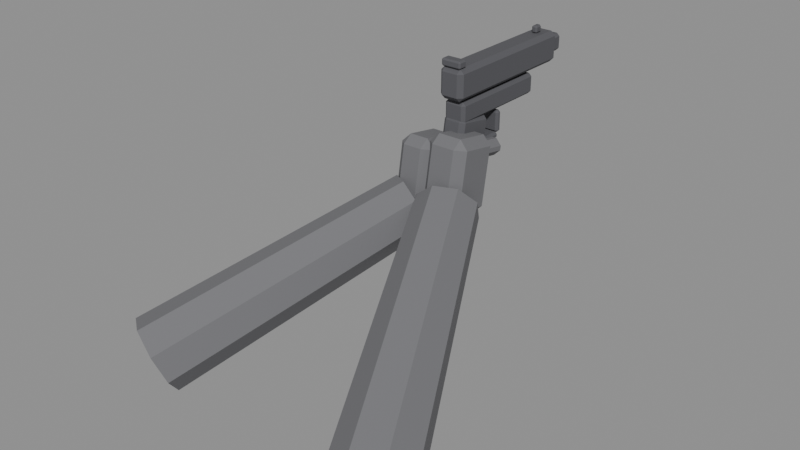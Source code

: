 # Source: WPN_P9.blend  (saved by Blender 5.3.31; exported with 4.5.12 LTS)
import bpy
from mathutils import Matrix  # noqa: F401  (used for matrix-valued properties, if any)

bpy.ops.wm.read_factory_settings(use_empty=True)
scene = bpy.context.scene
scene.name = 'Scene'

# ---- materials (node trees are filled in below, after node groups)
mat_mat_weapon = bpy.data.materials.new('MAT_Weapon')
mat_mat_glove = bpy.data.materials.new('MAT_Glove')

# ---- material node trees
mat_mat_weapon.use_nodes = True; mat_mat_weapon.node_tree.nodes.clear()
_N = mat_mat_weapon.node_tree.nodes; _L = mat_mat_weapon.node_tree.links
n0 = _N.new('ShaderNodeBsdfPrincipled'); n0.name = 'Principled BSDF'; n0.location = (-200, 100)
n0.inputs[0].default_value = (0.09, 0.09, 0.1, 1.0)
n0.inputs[2].default_value = 0.85
n0.inputs[10].default_value = 0.005
n1 = _N.new('ShaderNodeOutputMaterial'); n1.name = 'Material Output'; n1.location = (200, 100)
_L.new(n0.outputs[0], n1.inputs[0])
n1.is_active_output = True
mat_mat_glove.use_nodes = True; mat_mat_glove.node_tree.nodes.clear()
_N = mat_mat_glove.node_tree.nodes; _L = mat_mat_glove.node_tree.links
n0 = _N.new('ShaderNodeBsdfPrincipled'); n0.name = 'Principled BSDF'; n0.location = (-200, 100)
n0.inputs[0].default_value = (0.16, 0.16, 0.17, 1.0)
n0.inputs[2].default_value = 0.85
n0.inputs[10].default_value = 0.005
n1 = _N.new('ShaderNodeOutputMaterial'); n1.name = 'Material Output'; n1.location = (200, 100)
_L.new(n0.outputs[0], n1.inputs[0])
n1.is_active_output = True

# ---- meshes
me_cube = bpy.data.meshes.new('Cube')
me_cube.from_pydata([(-0.011, -0.099, -0.021), (-0.011, -0.105, -0.015), (-0.017, -0.099, -0.015), (-0.011, -0.105, 0.015), (-0.011, -0.099, 0.021), (-0.017, -0.099, 0.015), (-0.011, 0.099, -0.021), (-0.017, 0.099, -0.015), (-0.011, 0.105, -0.015), (-0.011, 0.099, 0.021), (-0.011, 0.105, 0.015), (-0.017, 0.099, 0.015), (0.011, -0.099, -0.021), (0.017, -0.099, -0.015), (0.011, -0.105, -0.015), (0.011, -0.099, 0.021), (0.011, -0.105, 0.015), (0.017, -0.099, 0.015), (0.011, 0.099, -0.021), (0.011, 0.105, -0.015), (0.017, 0.099, -0.015), (0.011, 0.099, 0.021), (0.017, 0.099, 0.015), (0.011, 0.105, 0.015), (-0.011, -0.091, -0.052), (-0.011, -0.095, -0.048), (-0.015, -0.091, -0.048), (-0.011, -0.095, -0.028), (-0.011, -0.091, -0.024), (-0.015, -0.091, -0.028), (-0.011, 0.051, -0.052), (-0.015, 0.051, -0.048), (-0.011, 0.055, -0.048), (-0.011, 0.051, -0.024), (-0.011, 0.055, -0.028), (-0.015, 0.051, -0.028), (0.011, -0.091, -0.052), (0.015, -0.091, -0.048), (0.011, -0.095, -0.048), (0.011, -0.091, -0.024), (0.011, -0.095, -0.028), (0.015, -0.091, -0.028), (0.011, 0.051, -0.052), (0.011, 0.055, -0.048), (0.015, 0.051, -0.048), (0.011, 0.051, -0.024), (0.015, 0.051, -0.028), (0.011, 0.055, -0.028), (-0.0065, 0.099, -0.012), (-0.0065, 0.095, -0.008), (-0.0105, 0.099, -0.008), (-0.0065, 0.095, 0.008), (-0.0065, 0.099, 0.012), (-0.0105, 0.099, 0.008), (-0.0065, 0.121, -0.012), (-0.0105, 0.121, -0.008), (-0.0065, 0.125, -0.008), (-0.0065, 0.121, 0.012), (-0.0065, 0.125, 0.008), (-0.0105, 0.121, 0.008), (0.0065, 0.099, -0.012), (0.0105, 0.099, -0.008), (0.0065, 0.095, -0.008), (0.0065, 0.099, 0.012), (0.0065, 0.095, 0.008), (0.0105, 0.099, 0.008), (0.0065, 0.121, -0.012), (0.0065, 0.125, -0.008), (0.0105, 0.121, -0.008), (0.0065, 0.121, 0.012), (0.0105, 0.121, 0.008), (0.0065, 0.125, 0.008), (-0.012, -0.102, 0.021), (-0.012, -0.104, 0.023), (-0.014, -0.102, 0.023), (-0.012, -0.104, 0.029), (-0.012, -0.102, 0.031), (-0.014, -0.102, 0.029), (-0.012, -0.092, 0.021), (-0.014, -0.092, 0.023), (-0.012, -0.09, 0.023), (-0.012, -0.092, 0.031), (-0.012, -0.09, 0.029), (-0.014, -0.092, 0.029), (0.012, -0.102, 0.021), (0.014, -0.102, 0.023), (0.012, -0.104, 0.023), (0.012, -0.102, 0.031), (0.012, -0.104, 0.029), (0.014, -0.102, 0.029), (0.012, -0.092, 0.021), (0.012, -0.09, 0.023), (0.014, -0.092, 0.023), (0.012, -0.092, 0.031), (0.014, -0.092, 0.029), (0.012, -0.09, 0.029), (-0.002, 0.076, 0.021), (-0.002, 0.074, 0.023), (-0.004, 0.076, 0.023), (-0.002, 0.074, 0.029), (-0.002, 0.076, 0.031), (-0.004, 0.076, 0.029), (-0.002, 0.084, 0.021), (-0.004, 0.084, 0.023), (-0.002, 0.086, 0.023), (-0.002, 0.084, 0.031), (-0.002, 0.086, 0.029), (-0.004, 0.084, 0.029), (0.002, 0.076, 0.021), (0.004, 0.076, 0.023), (0.002, 0.074, 0.023), (0.002, 0.076, 0.031), (0.002, 0.074, 0.029), (0.004, 0.076, 0.029), (0.002, 0.084, 0.021), (0.002, 0.086, 0.023), (0.004, 0.084, 0.023), (0.002, 0.084, 0.031), (0.004, 0.084, 0.029), (0.002, 0.086, 0.029), (-0.01, -0.1131, -0.1768), (-0.01, -0.118, -0.1699), (-0.016, -0.1121, -0.1709), (-0.01, -0.09719, -0.04865), (-0.01, -0.09026, -0.04375), (-0.016, -0.09128, -0.04966), (-0.01, -0.06974, -0.1842), (-0.016, -0.06872, -0.1783), (-0.01, -0.06281, -0.1794), (-0.01, -0.0469, -0.0512), (-0.01, -0.042, -0.05812), (-0.016, -0.04791, -0.05711), (0.01, -0.1131, -0.1768), (0.016, -0.1121, -0.1709), (0.01, -0.118, -0.1699), (0.01, -0.09026, -0.04375), (0.01, -0.09719, -0.04865), (0.016, -0.09128, -0.04966), (0.01, -0.06974, -0.1842), (0.01, -0.06281, -0.1794), (0.016, -0.06872, -0.1783), (0.01, -0.0469, -0.0512), (0.016, -0.04791, -0.05711), (0.01, -0.042, -0.05812), (-0.011, -0.077, -0.0925), (-0.011, -0.08, -0.0895), (-0.014, -0.077, -0.0895), (-0.011, -0.08, -0.0865), (-0.011, -0.077, -0.0835), (-0.014, -0.077, -0.0865), (-0.011, -0.021, -0.0925), (-0.014, -0.021, -0.0895), (-0.011, -0.018, -0.0895), (-0.011, -0.021, -0.0835), (-0.011, -0.018, -0.0865), (-0.014, -0.021, -0.0865), (0.011, -0.077, -0.0925), (0.014, -0.077, -0.0895), (0.011, -0.08, -0.0895), (0.011, -0.077, -0.0835), (0.011, -0.08, -0.0865), (0.014, -0.077, -0.0865), (0.011, -0.021, -0.0925), (0.011, -0.018, -0.0895), (0.014, -0.021, -0.0895), (0.011, -0.021, -0.0835), (0.014, -0.021, -0.0865), (0.011, -0.018, -0.0865), (-0.011, -0.0185, -0.085), (-0.011, -0.0215, -0.082), (-0.014, -0.0185, -0.082), (-0.011, -0.0215, -0.058), (-0.011, -0.0185, -0.055), (-0.014, -0.0185, -0.058), (-0.011, -0.0155, -0.085), (-0.014, -0.0155, -0.082), (-0.011, -0.0125, -0.082), (-0.011, -0.0155, -0.055), (-0.011, -0.0125, -0.058), (-0.014, -0.0155, -0.058), (0.011, -0.0185, -0.085), (0.014, -0.0185, -0.082), (0.011, -0.0215, -0.082), (0.011, -0.0185, -0.055), (0.011, -0.0215, -0.058), (0.014, -0.0185, -0.058), (0.011, -0.0155, -0.085), (0.011, -0.0125, -0.082), (0.014, -0.0155, -0.082), (0.011, -0.0155, -0.055), (0.014, -0.0155, -0.058), (0.011, -0.0125, -0.058), (-0.0035, -0.0545, -0.08), (-0.0035, -0.0565, -0.078), (-0.0055, -0.0545, -0.078), (-0.0035, -0.0565, -0.058), (-0.0035, -0.0545, -0.056), (-0.0055, -0.0545, -0.058), (-0.0035, -0.0475, -0.08), (-0.0055, -0.0475, -0.078), (-0.0035, -0.0455, -0.078), (-0.0035, -0.0475, -0.056), (-0.0035, -0.0455, -0.058), (-0.0055, -0.0475, -0.058), (0.0035, -0.0545, -0.08), (0.0055, -0.0545, -0.078), (0.0035, -0.0565, -0.078), (0.0035, -0.0545, -0.056), (0.0035, -0.0565, -0.058), (0.0055, -0.0545, -0.058), (0.0035, -0.0475, -0.08), (0.0035, -0.0455, -0.078), (0.0055, -0.0475, -0.078), (0.0035, -0.0475, -0.056), (0.0055, -0.0475, -0.058), (0.0035, -0.0455, -0.058), (-0.002, -0.1373, -0.1582), (-0.002, -0.1471, -0.1443), (-0.014, -0.1353, -0.1464), (-0.002, -0.1339, -0.06747), (-0.002, -0.12, -0.05767), (-0.014, -0.1221, -0.0695), (-0.002, -0.08997, -0.1663), (-0.014, -0.08794, -0.1545), (-0.002, -0.07612, -0.1565), (-0.002, -0.07272, -0.0658), (-0.002, -0.06292, -0.07965), (-0.014, -0.07475, -0.07762), (0.03, -0.1373, -0.1582), (0.042, -0.1353, -0.1464), (0.03, -0.1471, -0.1443), (0.03, -0.12, -0.05767), (0.03, -0.1339, -0.06747), (0.042, -0.1221, -0.0695), (0.03, -0.08997, -0.1663), (0.03, -0.07612, -0.1565), (0.042, -0.08794, -0.1545), (0.03, -0.07272, -0.0658), (0.042, -0.07475, -0.07762), (0.03, -0.06292, -0.07965), (0.027, -0.08115, -0.09439), (0.027, -0.08768, -0.08515), (0.019, -0.0798, -0.0865), (0.027, -0.08667, -0.07924), (0.027, -0.07743, -0.07271), (0.019, -0.07878, -0.08059), (0.027, -0.05257, -0.09929), (0.019, -0.05122, -0.09141), (0.027, -0.04333, -0.09276), (0.027, -0.04885, -0.07761), (0.027, -0.04232, -0.08685), (0.019, -0.0502, -0.0855), (0.033, -0.08115, -0.09439), (0.041, -0.0798, -0.0865), (0.033, -0.08768, -0.08515), (0.033, -0.07743, -0.07271), (0.033, -0.08667, -0.07924), (0.041, -0.07878, -0.08059), (0.033, -0.05257, -0.09929), (0.033, -0.04333, -0.09276), (0.041, -0.05122, -0.09141), (0.033, -0.04885, -0.07761), (0.041, -0.0502, -0.0855), (0.033, -0.04232, -0.08685), (-0.045, -0.1375, -0.1594), (-0.045, -0.1472, -0.1456), (-0.057, -0.1354, -0.1476), (-0.045, -0.1357, -0.07857), (-0.045, -0.1219, -0.06877), (-0.057, -0.1239, -0.0806), (-0.045, -0.09211, -0.1672), (-0.057, -0.09008, -0.1554), (-0.045, -0.07826, -0.1574), (-0.045, -0.07655, -0.07655), (-0.045, -0.06675, -0.09041), (-0.057, -0.07858, -0.08838), (-0.019, -0.1375, -0.1594), (-0.007, -0.1354, -0.1476), (-0.019, -0.1472, -0.1456), (-0.019, -0.1219, -0.06877), (-0.019, -0.1357, -0.07857), (-0.007, -0.1239, -0.0806), (-0.019, -0.09211, -0.1672), (-0.019, -0.07826, -0.1574), (-0.007, -0.09008, -0.1554), (-0.019, -0.07655, -0.07655), (-0.007, -0.07858, -0.08838), (-0.019, -0.06675, -0.09041), (0.04293, -0.1398, -0.1122), (0.185, -0.4478, -0.2817), (0.05873, -0.1207, -0.1327), (0.2057, -0.4228, -0.3086), (0.05185, -0.1071, -0.161), (0.1967, -0.405, -0.3456), (0.02631, -0.1069, -0.1805), (0.1633, -0.4047, -0.3711), (-0.002927, -0.1202, -0.1798), (0.125, -0.4222, -0.3703), (-0.01873, -0.1393, -0.1593), (0.1043, -0.4472, -0.3434), (-0.01185, -0.1529, -0.131), (0.1133, -0.465, -0.3064), (0.01369, -0.1531, -0.1115), (0.1467, -0.4653, -0.2809), (-0.05542, -0.1364, -0.1231), (-0.238, -0.4218, -0.2709), (-0.03072, -0.154, -0.1188), (-0.2059, -0.4446, -0.2652), (-0.005606, -0.1604, -0.1351), (-0.1733, -0.453, -0.2864), (0.005221, -0.152, -0.1624), (-0.1592, -0.4421, -0.3219), (-0.004584, -0.1336, -0.1849), (-0.172, -0.4182, -0.3511), (-0.02928, -0.116, -0.1892), (-0.2041, -0.3954, -0.3568), (-0.05439, -0.1096, -0.1729), (-0.2367, -0.387, -0.3356), (-0.06522, -0.118, -0.1456), (-0.2508, -0.3979, -0.3001)], [], [(0, 1, 2), (3, 4, 5), (6, 7, 8), (9, 10, 11), (12, 13, 14), (15, 16, 17), (18, 19, 20), (21, 22, 23), (6, 0, 2, 7), (1, 3, 5, 2), (4, 9, 11, 5), (10, 8, 7, 11), (18, 6, 8, 19), (9, 21, 23, 10), (22, 20, 19, 23), (12, 18, 20, 13), (21, 15, 17, 22), (16, 14, 13, 17), (0, 12, 14, 1), (15, 4, 3, 16), (6, 18, 12, 0), (2, 5, 11, 7), (14, 16, 3, 1), (21, 9, 4, 15), (8, 10, 23, 19), (20, 22, 17, 13), (24, 25, 26), (27, 28, 29), (30, 31, 32), (33, 34, 35), (36, 37, 38), (39, 40, 41), (42, 43, 44), (45, 46, 47), (30, 24, 26, 31), (25, 27, 29, 26), (28, 33, 35, 29), (34, 32, 31, 35), (42, 30, 32, 43), (33, 45, 47, 34), (46, 44, 43, 47), (36, 42, 44, 37), (45, 39, 41, 46), (40, 38, 37, 41), (24, 36, 38, 25), (39, 28, 27, 40), (30, 42, 36, 24), (26, 29, 35, 31), (38, 40, 27, 25), (45, 33, 28, 39), (32, 34, 47, 43), (44, 46, 41, 37), (48, 49, 50), (51, 52, 53), (54, 55, 56), (57, 58, 59), (60, 61, 62), (63, 64, 65), (66, 67, 68), (69, 70, 71), (54, 48, 50, 55), (49, 51, 53, 50), (52, 57, 59, 53), (58, 56, 55, 59), (66, 54, 56, 67), (57, 69, 71, 58), (70, 68, 67, 71), (60, 66, 68, 61), (69, 63, 65, 70), (64, 62, 61, 65), (48, 60, 62, 49), (63, 52, 51, 64), (54, 66, 60, 48), (50, 53, 59, 55), (62, 64, 51, 49), (69, 57, 52, 63), (56, 58, 71, 67), (68, 70, 65, 61), (72, 73, 74), (75, 76, 77), (78, 79, 80), (81, 82, 83), (84, 85, 86), (87, 88, 89), (90, 91, 92), (93, 94, 95), (78, 72, 74, 79), (73, 75, 77, 74), (76, 81, 83, 77), (82, 80, 79, 83), (90, 78, 80, 91), (81, 93, 95, 82), (94, 92, 91, 95), (84, 90, 92, 85), (93, 87, 89, 94), (88, 86, 85, 89), (72, 84, 86, 73), (87, 76, 75, 88), (78, 90, 84, 72), (74, 77, 83, 79), (86, 88, 75, 73), (93, 81, 76, 87), (80, 82, 95, 91), (92, 94, 89, 85), (96, 97, 98), (99, 100, 101), (102, 103, 104), (105, 106, 107), (108, 109, 110), (111, 112, 113), (114, 115, 116), (117, 118, 119), (102, 96, 98, 103), (97, 99, 101, 98), (100, 105, 107, 101), (106, 104, 103, 107), (114, 102, 104, 115), (105, 117, 119, 106), (118, 116, 115, 119), (108, 114, 116, 109), (117, 111, 113, 118), (112, 110, 109, 113), (96, 108, 110, 97), (111, 100, 99, 112), (102, 114, 108, 96), (98, 101, 107, 103), (110, 112, 99, 97), (117, 105, 100, 111), (104, 106, 119, 115), (116, 118, 113, 109), (120, 121, 122), (123, 124, 125), (126, 127, 128), (129, 130, 131), (132, 133, 134), (135, 136, 137), (138, 139, 140), (141, 142, 143), (126, 120, 122, 127), (121, 123, 125, 122), (124, 129, 131, 125), (130, 128, 127, 131), (138, 126, 128, 139), (129, 141, 143, 130), (142, 140, 139, 143), (132, 138, 140, 133), (141, 135, 137, 142), (136, 134, 133, 137), (120, 132, 134, 121), (135, 124, 123, 136), (126, 138, 132, 120), (122, 125, 131, 127), (134, 136, 123, 121), (141, 129, 124, 135), (128, 130, 143, 139), (140, 142, 137, 133), (144, 145, 146), (147, 148, 149), (150, 151, 152), (153, 154, 155), (156, 157, 158), (159, 160, 161), (162, 163, 164), (165, 166, 167), (150, 144, 146, 151), (145, 147, 149, 146), (148, 153, 155, 149), (154, 152, 151, 155), (162, 150, 152, 163), (153, 165, 167, 154), (166, 164, 163, 167), (156, 162, 164, 157), (165, 159, 161, 166), (160, 158, 157, 161), (144, 156, 158, 145), (159, 148, 147, 160), (150, 162, 156, 144), (146, 149, 155, 151), (158, 160, 147, 145), (165, 153, 148, 159), (152, 154, 167, 163), (164, 166, 161, 157), (168, 169, 170), (171, 172, 173), (174, 175, 176), (177, 178, 179), (180, 181, 182), (183, 184, 185), (186, 187, 188), (189, 190, 191), (174, 168, 170, 175), (169, 171, 173, 170), (172, 177, 179, 173), (178, 176, 175, 179), (186, 174, 176, 187), (177, 189, 191, 178), (190, 188, 187, 191), (180, 186, 188, 181), (189, 183, 185, 190), (184, 182, 181, 185), (168, 180, 182, 169), (183, 172, 171, 184), (174, 186, 180, 168), (170, 173, 179, 175), (182, 184, 171, 169), (189, 177, 172, 183), (176, 178, 191, 187), (188, 190, 185, 181), (192, 193, 194), (195, 196, 197), (198, 199, 200), (201, 202, 203), (204, 205, 206), (207, 208, 209), (210, 211, 212), (213, 214, 215), (198, 192, 194, 199), (193, 195, 197, 194), (196, 201, 203, 197), (202, 200, 199, 203), (210, 198, 200, 211), (201, 213, 215, 202), (214, 212, 211, 215), (204, 210, 212, 205), (213, 207, 209, 214), (208, 206, 205, 209), (192, 204, 206, 193), (207, 196, 195, 208), (198, 210, 204, 192), (194, 197, 203, 199), (206, 208, 195, 193), (213, 201, 196, 207), (200, 202, 215, 211), (212, 214, 209, 205), (216, 217, 218), (219, 220, 221), (222, 223, 224), (225, 226, 227), (228, 229, 230), (231, 232, 233), (234, 235, 236), (237, 238, 239), (222, 216, 218, 223), (217, 219, 221, 218), (220, 225, 227, 221), (226, 224, 223, 227), (234, 222, 224, 235), (225, 237, 239, 226), (238, 236, 235, 239), (228, 234, 236, 229), (237, 231, 233, 238), (232, 230, 229, 233), (216, 228, 230, 217), (231, 220, 219, 232), (222, 234, 228, 216), (218, 221, 227, 223), (230, 232, 219, 217), (237, 225, 220, 231), (224, 226, 239, 235), (236, 238, 233, 229), (240, 241, 242), (243, 244, 245), (246, 247, 248), (249, 250, 251), (252, 253, 254), (255, 256, 257), (258, 259, 260), (261, 262, 263), (246, 240, 242, 247), (241, 243, 245, 242), (244, 249, 251, 245), (250, 248, 247, 251), (258, 246, 248, 259), (249, 261, 263, 250), (262, 260, 259, 263), (252, 258, 260, 253), (261, 255, 257, 262), (256, 254, 253, 257), (240, 252, 254, 241), (255, 244, 243, 256), (246, 258, 252, 240), (242, 245, 251, 247), (254, 256, 243, 241), (261, 249, 244, 255), (248, 250, 263, 259), (260, 262, 257, 253), (264, 265, 266), (267, 268, 269), (270, 271, 272), (273, 274, 275), (276, 277, 278), (279, 280, 281), (282, 283, 284), (285, 286, 287), (270, 264, 266, 271), (265, 267, 269, 266), (268, 273, 275, 269), (274, 272, 271, 275), (282, 270, 272, 283), (273, 285, 287, 274), (286, 284, 283, 287), (276, 282, 284, 277), (285, 279, 281, 286), (280, 278, 277, 281), (264, 276, 278, 265), (279, 268, 267, 280), (270, 282, 276, 264), (266, 269, 275, 271), (278, 280, 267, 265), (285, 273, 268, 279), (272, 274, 287, 283), (284, 286, 281, 277), (288, 289, 291, 290), (290, 291, 293, 292), (292, 293, 295, 294), (294, 295, 297, 296), (296, 297, 299, 298), (298, 299, 301, 300), (291, 289, 303, 301, 299, 297, 295, 293), (300, 301, 303, 302), (302, 303, 289, 288), (288, 290, 292, 294, 296, 298, 300, 302), (304, 305, 307, 306), (306, 307, 309, 308), (308, 309, 311, 310), (310, 311, 313, 312), (312, 313, 315, 314), (314, 315, 317, 316), (307, 305, 319, 317, 315, 313, 311, 309), (316, 317, 319, 318), (318, 319, 305, 304), (304, 306, 308, 310, 312, 314, 316, 318)])
me_cube.polygons.foreach_set('material_index', [0, 0, 0, 0, 0, 0, 0, 0, 0, 0, 0, 0, 0, 0, 0, 0, 0, 0, 0, 0, 0, 0, 0, 0, 0, 0, 0, 0, 0, 0, 0, 0, 0, 0, 0, 0, 0, 0, 0, 0, 0, 0, 0, 0, 0, 0, 0, 0, 0, 0, 0, 0, 0, 0, 0, 0, 0, 0, 0, 0, 0, 0, 0, 0, 0, 0, 0, 0, 0, 0, 0, 0, 0, 0, 0, 0, 0, 0, 0, 0, 0, 0, 0, 0, 0, 0, 0, 0, 0, 0, 0, 0, 0, 0, 0, 0, 0, 0, 0, 0, 0, 0, 0, 0, 0, 0, 0, 0, 0, 0, 0, 0, 0, 0, 0, 0, 0, 0, 0, 0, 0, 0, 0, 0, 0, 0, 0, 0, 0, 0, 0, 0, 0, 0, 0, 0, 0, 0, 0, 0, 0, 0, 0, 0, 0, 0, 0, 0, 0, 0, 0, 0, 0, 0, 0, 0, 0, 0, 0, 0, 0, 0, 0, 0, 0, 0, 0, 0, 0, 0, 0, 0, 0, 0, 0, 0, 0, 0, 0, 0, 0, 0, 0, 0, 0, 0, 0, 0, 0, 0, 0, 0, 0, 0, 0, 0, 0, 0, 0, 0, 0, 0, 0, 0, 0, 0, 0, 0, 0, 0, 0, 0, 0, 0, 0, 0, 0, 0, 0, 0, 0, 0, 0, 0, 0, 0, 0, 0, 0, 0, 0, 0, 0, 0, 1, 1, 1, 1, 1, 1, 1, 1, 1, 1, 1, 1, 1, 1, 1, 1, 1, 1, 1, 1, 1, 1, 1, 1, 1, 1, 1, 1, 1, 1, 1, 1, 1, 1, 1, 1, 1, 1, 1, 1, 1, 1, 1, 1, 1, 1, 1, 1, 1, 1, 1, 1, 1, 1, 1, 1, 1, 1, 1, 1, 1, 1, 1, 1, 1, 1, 1, 1, 1, 1, 1, 1, 1, 1, 1, 1, 1, 1, 1, 1, 1, 1, 1, 1, 1, 1, 1, 1, 1, 1, 1, 1, 1, 1, 1, 1, 1, 1])
_uv = me_cube.uv_layers.new(name='UVMap')
_uv.uv.foreach_set('vector', [0.1691, 0.7429, 0.1691, 0.75, 0.125, 0.7429, 0.5893, 0.9559, 0.625, 0.9559, 0.5893, 1.0, 0.1691, 0.5071, 0.125, 0.5071, 0.1691, 0.5, 0.625, 0.277, 0.5893, 0.2941, 0.5893, 0.2446, 0.3309, 0.7429, 0.4018, 0.7429, 0.3708, 0.7721, 0.6471, 0.7685, 0.5893, 0.7941, 0.5893, 0.7446, 0.3309, 0.5071, 0.3708, 0.4779, 0.4018, 0.5071, 0.6471, 0.4943, 0.5893, 0.5071, 0.5893, 0.4669, 0.1691, 0.5071, 0.1691, 0.7429, 0.125, 0.7429, 0.125, 0.5071, 0.4107, 0.0, 0.5893, 0.0, 0.5893, 0.007143, 0.4107, 0.007143, 0.625, 0.007143, 0.625, 0.277, 0.5893, 0.2446, 0.5893, 0.007143, 0.5893, 0.2941, 0.4107, 0.2941, 0.4107, 0.2429, 0.5893, 0.2446, 0.3309, 0.5071, 0.1691, 0.5071, 0.1691, 0.5, 0.3708, 0.4779, 0.625, 0.277, 0.6471, 0.4943, 0.5893, 0.4669, 0.5893, 0.2941, 0.5893, 0.5071, 0.4018, 0.5071, 0.3708, 0.4779, 0.5893, 0.4669, 0.3309, 0.7429, 0.3309, 0.5071, 0.4018, 0.5071, 0.4018, 0.7429, 0.6471, 0.4943, 0.6471, 0.7685, 0.5893, 0.7446, 0.5893, 0.5071, 0.5893, 0.7941, 0.3708, 0.7721, 0.4018, 0.7429, 0.5893, 0.7446, 0.1691, 0.7429, 0.3309, 0.7429, 0.3708, 0.7721, 0.1691, 0.75, 0.6471, 0.7685, 0.625, 0.9559, 0.5893, 0.9559, 0.5893, 0.7941, 0.1691, 0.5071, 0.3309, 0.5071, 0.3309, 0.7429, 0.1691, 0.7429, 0.4107, 0.007143, 0.5893, 0.007143, 0.5893, 0.2446, 0.4107, 0.2429, 0.3708, 0.7721, 0.5893, 0.7941, 0.5893, 0.9559, 0.4107, 0.9559, 0.6471, 0.4943, 0.8309, 0.5071, 0.8309, 0.7429, 0.6471, 0.7685, 0.4107, 0.2941, 0.5893, 0.2941, 0.5893, 0.4669, 0.3708, 0.4779, 0.4018, 0.5071, 0.5893, 0.5071, 0.5893, 0.7446, 0.4018, 0.7429, 0.1583, 0.7433, 0.1583, 0.75, 0.125, 0.7433, 0.5893, 0.9667, 0.625, 0.9667, 0.5893, 1.0, 0.1583, 0.5067, 0.125, 0.5067, 0.1583, 0.5, 0.625, 0.27, 0.5893, 0.2833, 0.5893, 0.245, 0.3417, 0.7433, 0.4018, 0.7433, 0.3762, 0.7667, 0.6417, 0.7633, 0.5893, 0.7833, 0.5893, 0.745, 0.3417, 0.5067, 0.3762, 0.4833, 0.4018, 0.5067, 0.6417, 0.4967, 0.5893, 0.5067, 0.5893, 0.475, 0.1583, 0.5067, 0.1583, 0.7433, 0.125, 0.7433, 0.125, 0.5067, 0.4107, 0.0, 0.5893, 0.0, 0.5893, 0.006667, 0.4107, 0.006667, 0.625, 0.006667, 0.625, 0.27, 0.5893, 0.245, 0.5893, 0.006667, 0.5893, 0.2833, 0.4107, 0.2833, 0.4107, 0.2433, 0.5893, 0.245, 0.3417, 0.5067, 0.1583, 0.5067, 0.1583, 0.5, 0.3762, 0.4833, 0.625, 0.27, 0.6417, 0.4967, 0.5893, 0.475, 0.5893, 0.2833, 0.5893, 0.5067, 0.4018, 0.5067, 0.3762, 0.4833, 0.5893, 0.475, 0.3417, 0.7433, 0.3417, 0.5067, 0.4018, 0.5067, 0.4018, 0.7433, 0.6417, 0.4967, 0.6417, 0.7633, 0.5893, 0.745, 0.5893, 0.5067, 0.5893, 0.7833, 0.3762, 0.7667, 0.4018, 0.7433, 0.5893, 0.745, 0.1583, 0.7433, 0.3417, 0.7433, 0.3762, 0.7667, 0.1583, 0.75, 0.6417, 0.7633, 0.625, 0.9667, 0.5893, 0.9667, 0.5893, 0.7833, 0.1583, 0.5067, 0.3417, 0.5067, 0.3417, 0.7433, 0.1583, 0.7433, 0.4107, 0.006667, 0.5893, 0.006667, 0.5893, 0.245, 0.4107, 0.2433, 0.3762, 0.7667, 0.5893, 0.7833, 0.5893, 0.9667, 0.4107, 0.9667, 0.6417, 0.4967, 0.8417, 0.5067, 0.8417, 0.7433, 0.6417, 0.7633, 0.4107, 0.2833, 0.5893, 0.2833, 0.5893, 0.475, 0.3762, 0.4833, 0.4018, 0.5067, 0.5893, 0.5067, 0.5893, 0.745, 0.4018, 0.7433, 0.1726, 0.7167, 0.1726, 0.75, 0.125, 0.7167, 0.5833, 0.9524, 0.625, 0.9524, 0.5833, 1.0, 0.1726, 0.5333, 0.125, 0.5333, 0.1726, 0.5, 0.625, 0.2706, 0.5833, 0.2976, 0.5833, 0.225, 0.3274, 0.7167, 0.4062, 0.7167, 0.372, 0.7738, 0.6488, 0.7571, 0.5833, 0.7976, 0.5833, 0.725, 0.3274, 0.5333, 0.372, 0.4762, 0.4062, 0.5333, 0.6488, 0.5131, 0.5833, 0.5333, 0.5833, 0.4643, 0.1726, 0.5333, 0.1726, 0.7167, 0.125, 0.7167, 0.125, 0.5333, 0.4167, 0.0, 0.5833, 0.0, 0.5833, 0.03333, 0.4167, 0.03333, 0.625, 0.03333, 0.625, 0.2706, 0.5833, 0.225, 0.5833, 0.03333, 0.5833, 0.2976, 0.4167, 0.2976, 0.4167, 0.2167, 0.5833, 0.225, 0.3274, 0.5333, 0.1726, 0.5333, 0.1726, 0.5, 0.372, 0.4762, 0.625, 0.2706, 0.6488, 0.5131, 0.5833, 0.4643, 0.5833, 0.2976, 0.5833, 0.5333, 0.4062, 0.5333, 0.372, 0.4762, 0.5833, 0.4643, 0.3274, 0.7167, 0.3274, 0.5333, 0.4062, 0.5333, 0.4062, 0.7167, 0.6488, 0.5131, 0.6488, 0.7571, 0.5833, 0.725, 0.5833, 0.5333, 0.5833, 0.7976, 0.372, 0.7738, 0.4062, 0.7167, 0.5833, 0.725, 0.1726, 0.7167, 0.3274, 0.7167, 0.372, 0.7738, 0.1726, 0.75, 0.6488, 0.7571, 0.625, 0.9524, 0.5833, 0.9524, 0.5833, 0.7976, 0.1726, 0.5333, 0.3274, 0.5333, 0.3274, 0.7167, 0.1726, 0.7167, 0.4167, 0.03333, 0.5833, 0.03333, 0.5833, 0.225, 0.4167, 0.2167, 0.372, 0.7738, 0.5833, 0.7976, 0.5833, 0.9524, 0.4167, 0.9524, 0.6488, 0.5131, 0.8274, 0.5333, 0.8274, 0.7167, 0.6488, 0.7571, 0.4167, 0.2976, 0.5833, 0.2976, 0.5833, 0.4643, 0.372, 0.4762, 0.4062, 0.5333, 0.5833, 0.5333, 0.5833, 0.725, 0.4062, 0.7167, 0.1429, 0.7143, 0.1429, 0.75, 0.125, 0.7143, 0.575, 0.9821, 0.625, 0.9821, 0.575, 1.0, 0.1429, 0.5357, 0.125, 0.5357, 0.1429, 0.5, 0.625, 0.25, 0.575, 0.2679, 0.575, 0.2232, 0.3571, 0.7143, 0.4125, 0.7143, 0.3911, 0.7589, 0.6339, 0.7411, 0.575, 0.7679, 0.575, 0.7232, 0.3571, 0.5357, 0.3911, 0.4911, 0.4125, 0.5357, 0.6339, 0.5223, 0.575, 0.5357, 0.575, 0.4866, 0.1429, 0.5357, 0.1429, 0.7143, 0.125, 0.7143, 0.125, 0.5357, 0.425, 0.0, 0.575, 0.0, 0.575, 0.03571, 0.425, 0.03571, 0.625, 0.03571, 0.625, 0.25, 0.575, 0.2232, 0.575, 0.03571, 0.575, 0.2679, 0.425, 0.2679, 0.425, 0.2143, 0.575, 0.2232, 0.3571, 0.5357, 0.1429, 0.5357, 0.1429, 0.5, 0.3911, 0.4911, 0.625, 0.25, 0.6339, 0.5223, 0.575, 0.4866, 0.575, 0.2679, 0.575, 0.5357, 0.4125, 0.5357, 0.3911, 0.4911, 0.575, 0.4866, 0.3571, 0.7143, 0.3571, 0.5357, 0.4125, 0.5357, 0.4125, 0.7143, 0.6339, 0.5223, 0.6339, 0.7411, 0.575, 0.7232, 0.575, 0.5357, 0.575, 0.7679, 0.3911, 0.7589, 0.4125, 0.7143, 0.575, 0.7232, 0.1429, 0.7143, 0.3571, 0.7143, 0.3911, 0.7589, 0.1429, 0.75, 0.6339, 0.7411, 0.625, 0.9821, 0.575, 0.9821, 0.575, 0.7679, 0.1429, 0.5357, 0.3571, 0.5357, 0.3571, 0.7143, 0.1429, 0.7143, 0.425, 0.03571, 0.575, 0.03571, 0.575, 0.2232, 0.425, 0.2143, 0.3911, 0.7589, 0.575, 0.7679, 0.575, 0.9821, 0.425, 0.9821, 0.6339, 0.5223, 0.8571, 0.5357, 0.8571, 0.7143, 0.6339, 0.7411, 0.425, 0.2679, 0.575, 0.2679, 0.575, 0.4866, 0.3911, 0.4911, 0.4125, 0.5357, 0.575, 0.5357, 0.575, 0.7232, 0.4125, 0.7143, 0.1875, 0.7083, 0.1875, 0.75, 0.125, 0.7083, 0.575, 0.9375, 0.625, 0.9375, 0.575, 1.0, 0.1875, 0.5417, 0.125, 0.5417, 0.1875, 0.5, 0.625, 0.2778, 0.575, 0.3125, 0.575, 0.2187, 0.3125, 0.7083, 0.4125, 0.7083, 0.3687, 0.7812, 0.6562, 0.7604, 0.575, 0.8125, 0.575, 0.7188, 0.3125, 0.5417, 0.3687, 0.4688, 0.4125, 0.5417, 0.6562, 0.5156, 0.575, 0.5417, 0.575, 0.4531, 0.1875, 0.5417, 0.1875, 0.7083, 0.125, 0.7083, 0.125, 0.5417, 0.425, 0.0, 0.575, 0.0, 0.575, 0.04167, 0.425, 0.04167, 0.625, 0.04167, 0.625, 0.2778, 0.575, 0.2187, 0.575, 0.04167, 0.575, 0.3125, 0.425, 0.3125, 0.425, 0.2083, 0.575, 0.2187, 0.3125, 0.5417, 0.1875, 0.5417, 0.1875, 0.5, 0.3687, 0.4688, 0.625, 0.2778, 0.6562, 0.5156, 0.575, 0.4531, 0.575, 0.3125, 0.575, 0.5417, 0.4125, 0.5417, 0.3687, 0.4688, 0.575, 0.4531, 0.3125, 0.7083, 0.3125, 0.5417, 0.4125, 0.5417, 0.4125, 0.7083, 0.6562, 0.5156, 0.6562, 0.7604, 0.575, 0.7188, 0.575, 0.5417, 0.575, 0.8125, 0.3687, 0.7812, 0.4125, 0.7083, 0.575, 0.7188, 0.1875, 0.7083, 0.3125, 0.7083, 0.3687, 0.7812, 0.1875, 0.75, 0.6562, 0.7604, 0.625, 0.9375, 0.575, 0.9375, 0.575, 0.8125, 0.1875, 0.5417, 0.3125, 0.5417, 0.3125, 0.7083, 0.1875, 0.7083, 0.425, 0.04167, 0.575, 0.04167, 0.575, 0.2187, 0.425, 0.2083, 0.3687, 0.7812, 0.575, 0.8125, 0.575, 0.9375, 0.425, 0.9375, 0.6562, 0.5156, 0.8125, 0.5417, 0.8125, 0.7083, 0.6562, 0.7604, 0.425, 0.3125, 0.575, 0.3125, 0.575, 0.4531, 0.3687, 0.4688, 0.4125, 0.5417, 0.575, 0.5417, 0.575, 0.7188, 0.4125, 0.7083, 0.1719, 0.7232, 0.1719, 0.75, 0.125, 0.7232, 0.6139, 0.9531, 0.625, 0.9531, 0.6139, 1.0, 0.1719, 0.5268, 0.125, 0.5268, 0.1719, 0.5, 0.625, 0.2723, 0.6139, 0.2969, 0.6139, 0.2299, 0.3281, 0.7232, 0.3833, 0.7232, 0.3571, 0.7734, 0.6484, 0.76, 0.6139, 0.7969, 0.6139, 0.7299, 0.3281, 0.5268, 0.3571, 0.4766, 0.3833, 0.5268, 0.6484, 0.5084, 0.6139, 0.5268, 0.6139, 0.4648, 0.1719, 0.5268, 0.1719, 0.7232, 0.125, 0.7232, 0.125, 0.5268, 0.3861, 0.0, 0.6139, 0.0, 0.6139, 0.02679, 0.3861, 0.02679, 0.625, 0.02679, 0.625, 0.2723, 0.6139, 0.2299, 0.6139, 0.02679, 0.6139, 0.2969, 0.3861, 0.2969, 0.3861, 0.2232, 0.6139, 0.2299, 0.3281, 0.5268, 0.1719, 0.5268, 0.1719, 0.5, 0.3571, 0.4766, 0.625, 0.2723, 0.6484, 0.5084, 0.6139, 0.4648, 0.6139, 0.2969, 0.6139, 0.5268, 0.3833, 0.5268, 0.3571, 0.4766, 0.6139, 0.4648, 0.3281, 0.7232, 0.3281, 0.5268, 0.3833, 0.5268, 0.3833, 0.7232, 0.6484, 0.5084, 0.6484, 0.76, 0.6139, 0.7299, 0.6139, 0.5268, 0.6139, 0.7969, 0.3571, 0.7734, 0.3833, 0.7232, 0.6139, 0.7299, 0.1719, 0.7232, 0.3281, 0.7232, 0.3571, 0.7734, 0.1719, 0.75, 0.6484, 0.76, 0.625, 0.9531, 0.6139, 0.9531, 0.6139, 0.7969, 0.1719, 0.5268, 0.3281, 0.5268, 0.3281, 0.7232, 0.1719, 0.7232, 0.3861, 0.02679, 0.6139, 0.02679, 0.6139, 0.2299, 0.3861, 0.2232, 0.3571, 0.7734, 0.6139, 0.7969, 0.6139, 0.9531, 0.3861, 0.9531, 0.6484, 0.5084, 0.8281, 0.5268, 0.8281, 0.7232, 0.6484, 0.76, 0.3861, 0.2969, 0.6139, 0.2969, 0.6139, 0.4648, 0.3571, 0.4766, 0.3833, 0.5268, 0.6139, 0.5268, 0.6139, 0.7299, 0.3833, 0.7232, 0.1518, 0.7379, 0.1518, 0.75, 0.125, 0.7379, 0.5417, 0.9732, 0.625, 0.9732, 0.5417, 1.0, 0.1518, 0.5121, 0.125, 0.5121, 0.1518, 0.5, 0.625, 0.2638, 0.5417, 0.2768, 0.5417, 0.2409, 0.3482, 0.7379, 0.4375, 0.7379, 0.4033, 0.7634, 0.6384, 0.7573, 0.5417, 0.7768, 0.5417, 0.7409, 0.3482, 0.5121, 0.4033, 0.4866, 0.4375, 0.5121, 0.6384, 0.5024, 0.5417, 0.5121, 0.5417, 0.4799, 0.1518, 0.5121, 0.1518, 0.7379, 0.125, 0.7379, 0.125, 0.5121, 0.4583, 0.0, 0.5417, 0.0, 0.5417, 0.0121, 0.4583, 0.0121, 0.625, 0.0121, 0.625, 0.2638, 0.5417, 0.2409, 0.5417, 0.0121, 0.5417, 0.2768, 0.4583, 0.2768, 0.4583, 0.2379, 0.5417, 0.2409, 0.3482, 0.5121, 0.1518, 0.5121, 0.1518, 0.5, 0.4033, 0.4866, 0.625, 0.2638, 0.6384, 0.5024, 0.5417, 0.4799, 0.5417, 0.2768, 0.5417, 0.5121, 0.4375, 0.5121, 0.4033, 0.4866, 0.5417, 0.4799, 0.3482, 0.7379, 0.3482, 0.5121, 0.4375, 0.5121, 0.4375, 0.7379, 0.6384, 0.5024, 0.6384, 0.7573, 0.5417, 0.7409, 0.5417, 0.5121, 0.5417, 0.7768, 0.4033, 0.7634, 0.4375, 0.7379, 0.5417, 0.7409, 0.1518, 0.7379, 0.3482, 0.7379, 0.4033, 0.7634, 0.1518, 0.75, 0.6384, 0.7573, 0.625, 0.9732, 0.5417, 0.9732, 0.5417, 0.7768, 0.1518, 0.5121, 0.3482, 0.5121, 0.3482, 0.7379, 0.1518, 0.7379, 0.4583, 0.0121, 0.5417, 0.0121, 0.5417, 0.2409, 0.4583, 0.2379, 0.4033, 0.7634, 0.5417, 0.7768, 0.5417, 0.9732, 0.4583, 0.9732, 0.6384, 0.5024, 0.8482, 0.5121, 0.8482, 0.7379, 0.6384, 0.7573, 0.4583, 0.2768, 0.5417, 0.2768, 0.5417, 0.4799, 0.4033, 0.4866, 0.4375, 0.5121, 0.5417, 0.5121, 0.5417, 0.7409, 0.4375, 0.7379, 0.1518, 0.6667, 0.1518, 0.75, 0.125, 0.6667, 0.6, 0.9732, 0.625, 0.9732, 0.6, 1.0, 0.1518, 0.5833, 0.125, 0.5833, 0.1518, 0.5, 0.625, 0.2401, 0.6, 0.2768, 0.6, 0.1875, 0.3482, 0.6667, 0.3938, 0.6667, 0.3741, 0.7634, 0.6384, 0.7217, 0.6, 0.7768, 0.6, 0.6875, 0.3482, 0.5833, 0.3741, 0.4866, 0.3938, 0.5833, 0.6384, 0.5558, 0.6, 0.5833, 0.6, 0.4799, 0.1518, 0.5833, 0.1518, 0.6667, 0.125, 0.6667, 0.125, 0.5833, 0.4, 0.0, 0.6, 0.0, 0.6, 0.08333, 0.4, 0.08333, 0.625, 0.08333, 0.625, 0.2401, 0.6, 0.1875, 0.6, 0.08333, 0.6, 0.2768, 0.4, 0.2768, 0.4, 0.1667, 0.6, 0.1875, 0.3482, 0.5833, 0.1518, 0.5833, 0.1518, 0.5, 0.3741, 0.4866, 0.625, 0.2401, 0.6384, 0.5558, 0.6, 0.4799, 0.6, 0.2768, 0.6, 0.5833, 0.3938, 0.5833, 0.3741, 0.4866, 0.6, 0.4799, 0.3482, 0.6667, 0.3482, 0.5833, 0.3938, 0.5833, 0.3938, 0.6667, 0.6384, 0.5558, 0.6384, 0.7217, 0.6, 0.6875, 0.6, 0.5833, 0.6, 0.7768, 0.3741, 0.7634, 0.3938, 0.6667, 0.6, 0.6875, 0.1518, 0.6667, 0.3482, 0.6667, 0.3741, 0.7634, 0.1518, 0.75, 0.6384, 0.7217, 0.625, 0.9732, 0.6, 0.9732, 0.6, 0.7768, 0.1518, 0.5833, 0.3482, 0.5833, 0.3482, 0.6667, 0.1518, 0.6667, 0.4, 0.08333, 0.6, 0.08333, 0.6, 0.1875, 0.4, 0.1667, 0.3741, 0.7634, 0.6, 0.7768, 0.6, 0.9732, 0.4, 0.9732, 0.6384, 0.5558, 0.8482, 0.5833, 0.8482, 0.6667, 0.6384, 0.7217, 0.4, 0.2768, 0.6, 0.2768, 0.6, 0.4799, 0.3741, 0.4866, 0.3938, 0.5833, 0.6, 0.5833, 0.6, 0.6875, 0.3938, 0.6667, 0.1705, 0.7045, 0.1705, 0.75, 0.125, 0.7045, 0.6042, 0.9545, 0.625, 0.9545, 0.6042, 1.0, 0.1705, 0.5455, 0.125, 0.5455, 0.1705, 0.5, 0.625, 0.2652, 0.6042, 0.2955, 0.6042, 0.2159, 0.3295, 0.7045, 0.3906, 0.7045, 0.3627, 0.7727, 0.6477, 0.75, 0.6042, 0.7955, 0.6042, 0.7159, 0.3295, 0.5455, 0.3627, 0.4773, 0.3906, 0.5455, 0.6477, 0.5227, 0.6042, 0.5455, 0.6042, 0.4659, 0.1705, 0.5455, 0.1705, 0.7045, 0.125, 0.7045, 0.125, 0.5455, 0.3958, 0.0, 0.6042, 0.0, 0.6042, 0.04545, 0.3958, 0.04545, 0.625, 0.04545, 0.625, 0.2652, 0.6042, 0.2159, 0.6042, 0.04545, 0.6042, 0.2955, 0.3958, 0.2955, 0.3958, 0.2045, 0.6042, 0.2159, 0.3295, 0.5455, 0.1705, 0.5455, 0.1705, 0.5, 0.3627, 0.4773, 0.625, 0.2652, 0.6477, 0.5227, 0.6042, 0.4659, 0.6042, 0.2955, 0.6042, 0.5455, 0.3906, 0.5455, 0.3627, 0.4773, 0.6042, 0.4659, 0.3295, 0.7045, 0.3295, 0.5455, 0.3906, 0.5455, 0.3906, 0.7045, 0.6477, 0.5227, 0.6477, 0.75, 0.6042, 0.7159, 0.6042, 0.5455, 0.6042, 0.7955, 0.3627, 0.7727, 0.3906, 0.7045, 0.6042, 0.7159, 0.1705, 0.7045, 0.3295, 0.7045, 0.3627, 0.7727, 0.1705, 0.75, 0.6477, 0.75, 0.625, 0.9545, 0.6042, 0.9545, 0.6042, 0.7955, 0.1705, 0.5455, 0.3295, 0.5455, 0.3295, 0.7045, 0.1705, 0.7045, 0.3958, 0.04545, 0.6042, 0.04545, 0.6042, 0.2159, 0.3958, 0.2045, 0.3627, 0.7727, 0.6042, 0.7955, 0.6042, 0.9545, 0.3958, 0.9545, 0.6477, 0.5227, 0.8295, 0.5455, 0.8295, 0.7045, 0.6477, 0.75, 0.3958, 0.2955, 0.6042, 0.2955, 0.6042, 0.4659, 0.3627, 0.4773, 0.3906, 0.5455, 0.6042, 0.5455, 0.6042, 0.7159, 0.3906, 0.7045, 0.1786, 0.7083, 0.1786, 0.75, 0.125, 0.7083, 0.5956, 0.9464, 0.625, 0.9464, 0.5956, 1.0, 0.1786, 0.5417, 0.125, 0.5417, 0.1786, 0.5, 0.625, 0.2718, 0.5956, 0.3036, 0.5956, 0.2188, 0.3214, 0.7083, 0.3971, 0.7083, 0.3629, 0.7768, 0.6518, 0.756, 0.5956, 0.8036, 0.5956, 0.7188, 0.3214, 0.5417, 0.3629, 0.4732, 0.3971, 0.5417, 0.6518, 0.5179, 0.5956, 0.5417, 0.5956, 0.4598, 0.1786, 0.5417, 0.1786, 0.7083, 0.125, 0.7083, 0.125, 0.5417, 0.4044, 0.0, 0.5956, 0.0, 0.5956, 0.04167, 0.4044, 0.04167, 0.625, 0.04167, 0.625, 0.2718, 0.5956, 0.2188, 0.5956, 0.04167, 0.5956, 0.3036, 0.4044, 0.3036, 0.4044, 0.2083, 0.5956, 0.2188, 0.3214, 0.5417, 0.1786, 0.5417, 0.1786, 0.5, 0.3629, 0.4732, 0.625, 0.2718, 0.6518, 0.5179, 0.5956, 0.4598, 0.5956, 0.3036, 0.5956, 0.5417, 0.3971, 0.5417, 0.3629, 0.4732, 0.5956, 0.4598, 0.3214, 0.7083, 0.3214, 0.5417, 0.3971, 0.5417, 0.3971, 0.7083, 0.6518, 0.5179, 0.6518, 0.756, 0.5956, 0.7188, 0.5956, 0.5417, 0.5956, 0.8036, 0.3629, 0.7768, 0.3971, 0.7083, 0.5956, 0.7188, 0.1786, 0.7083, 0.3214, 0.7083, 0.3629, 0.7768, 0.1786, 0.75, 0.6518, 0.756, 0.625, 0.9464, 0.5956, 0.9464, 0.5956, 0.8036, 0.1786, 0.5417, 0.3214, 0.5417, 0.3214, 0.7083, 0.1786, 0.7083, 0.4044, 0.04167, 0.5956, 0.04167, 0.5956, 0.2188, 0.4044, 0.2083, 0.3629, 0.7768, 0.5956, 0.8036, 0.5956, 0.9464, 0.4044, 0.9464, 0.6518, 0.5179, 0.8214, 0.5417, 0.8214, 0.7083, 0.6518, 0.756, 0.4044, 0.3036, 0.5956, 0.3036, 0.5956, 0.4598, 0.3629, 0.4732, 0.3971, 0.5417, 0.5956, 0.5417, 0.5956, 0.7188, 0.3971, 0.7083, 0.2159, 0.7056, 0.2159, 0.75, 0.125, 0.7056, 0.5341, 0.9091, 0.625, 0.9091, 0.5341, 1.0, 0.2159, 0.5444, 0.125, 0.5444, 0.2159, 0.5, 0.625, 0.2958, 0.5341, 0.3409, 0.5341, 0.2167, 0.2841, 0.7056, 0.4432, 0.7056, 0.375, 0.7955, 0.6705, 0.7732, 0.5341, 0.8409, 0.5341, 0.7167, 0.2841, 0.5444, 0.375, 0.4545, 0.4432, 0.5444, 0.6705, 0.5106, 0.5341, 0.5444, 0.5341, 0.4318, 0.2159, 0.5444, 0.2159, 0.7056, 0.125, 0.7056, 0.125, 0.5444, 0.4659, 0.0, 0.5341, 0.0, 0.5341, 0.04444, 0.4659, 0.04444, 0.625, 0.04444, 0.625, 0.2958, 0.5341, 0.2167, 0.5341, 0.04444, 0.5341, 0.3409, 0.4659, 0.3409, 0.4659, 0.2056, 0.5341, 0.2167, 0.2841, 0.5444, 0.2159, 0.5444, 0.2159, 0.5, 0.375, 0.4545, 0.625, 0.2958, 0.6705, 0.5106, 0.5341, 0.4318, 0.5341, 0.3409, 0.5341, 0.5444, 0.4432, 0.5444, 0.375, 0.4545, 0.5341, 0.4318, 0.2841, 0.7056, 0.2841, 0.5444, 0.4432, 0.5444, 0.4432, 0.7056, 0.6705, 0.5106, 0.6705, 0.7732, 0.5341, 0.7167, 0.5341, 0.5444, 0.5341, 0.8409, 0.375, 0.7955, 0.4432, 0.7056, 0.5341, 0.7167, 0.2159, 0.7056, 0.2841, 0.7056, 0.375, 0.7955, 0.2159, 0.75, 0.6705, 0.7732, 0.625, 0.9091, 0.5341, 0.9091, 0.5341, 0.8409, 0.2159, 0.5444, 0.2841, 0.5444, 0.2841, 0.7056, 0.2159, 0.7056, 0.4659, 0.04444, 0.5341, 0.04444, 0.5341, 0.2167, 0.4659, 0.2056, 0.375, 0.7955, 0.5341, 0.8409, 0.5341, 0.9091, 0.4659, 0.9091, 0.6705, 0.5106, 0.7841, 0.5444, 0.7841, 0.7056, 0.6705, 0.7732, 0.4659, 0.3409, 0.5341, 0.3409, 0.5341, 0.4318, 0.375, 0.4545, 0.4432, 0.5444, 0.5341, 0.5444, 0.5341, 0.7167, 0.4432, 0.7056, 0.185, 0.7071, 0.185, 0.75, 0.125, 0.7071, 0.5924, 0.94, 0.625, 0.94, 0.5924, 1.0, 0.185, 0.5429, 0.125, 0.5429, 0.185, 0.5, 0.625, 0.2757, 0.5924, 0.31, 0.5924, 0.2179, 0.315, 0.7071, 0.3995, 0.7071, 0.3613, 0.78, 0.655, 0.7586, 0.5924, 0.81, 0.5924, 0.7179, 0.315, 0.5429, 0.3613, 0.47, 0.3995, 0.5429, 0.655, 0.5171, 0.5924, 0.5429, 0.5924, 0.455, 0.185, 0.5429, 0.185, 0.7071, 0.125, 0.7071, 0.125, 0.5429, 0.4076, 0.0, 0.5924, 0.0, 0.5924, 0.04286, 0.4076, 0.04286, 0.625, 0.04286, 0.625, 0.2757, 0.5924, 0.2179, 0.5924, 0.04286, 0.5924, 0.31, 0.4076, 0.31, 0.4076, 0.2071, 0.5924, 0.2179, 0.315, 0.5429, 0.185, 0.5429, 0.185, 0.5, 0.3613, 0.47, 0.625, 0.2757, 0.655, 0.5171, 0.5924, 0.455, 0.5924, 0.31, 0.5924, 0.5429, 0.3995, 0.5429, 0.3613, 0.47, 0.5924, 0.455, 0.315, 0.7071, 0.315, 0.5429, 0.3995, 0.5429, 0.3995, 0.7071, 0.655, 0.5171, 0.655, 0.7586, 0.5924, 0.7179, 0.5924, 0.5429, 0.5924, 0.81, 0.3613, 0.78, 0.3995, 0.7071, 0.5924, 0.7179, 0.185, 0.7071, 0.315, 0.7071, 0.3613, 0.78, 0.185, 0.75, 0.655, 0.7586, 0.625, 0.94, 0.5924, 0.94, 0.5924, 0.81, 0.185, 0.5429, 0.315, 0.5429, 0.315, 0.7071, 0.185, 0.7071, 0.4076, 0.04286, 0.5924, 0.04286, 0.5924, 0.2179, 0.4076, 0.2071, 0.3613, 0.78, 0.5924, 0.81, 0.5924, 0.94, 0.4076, 0.94, 0.655, 0.5171, 0.815, 0.5429, 0.815, 0.7071, 0.655, 0.7586, 0.4076, 0.31, 0.5924, 0.31, 0.5924, 0.455, 0.3613, 0.47, 0.3995, 0.5429, 0.5924, 0.5429, 0.5924, 0.7179, 0.3995, 0.7071, 1.0, 0.5, 1.0, 1.0, 0.875, 1.0, 0.875, 0.5, 0.875, 0.5, 0.875, 1.0, 0.75, 1.0, 0.75, 0.5, 0.75, 0.5, 0.75, 1.0, 0.625, 1.0, 0.625, 0.5, 0.625, 0.5, 0.625, 1.0, 0.5, 1.0, 0.5, 0.5, 0.5, 0.5, 0.5, 1.0, 0.375, 1.0, 0.375, 0.5, 0.375, 0.5, 0.375, 1.0, 0.25, 1.0, 0.25, 0.5, 0.4197, 0.4197, 0.25, 0.49, 0.08029, 0.4197, 0.01, 0.25, 0.08029, 0.08029, 0.25, 0.01, 0.4197, 0.08029, 0.49, 0.25, 0.25, 0.5, 0.25, 1.0, 0.125, 1.0, 0.125, 0.5, 0.125, 0.5, 0.125, 1.0, 0.0, 1.0, 0.0, 0.5, 0.75, 0.49, 0.9197, 0.4197, 0.99, 0.25, 0.9197, 0.08029, 0.75, 0.01, 0.5803, 0.08029, 0.51, 0.25, 0.5803, 0.4197, 1.0, 0.5, 1.0, 1.0, 0.875, 1.0, 0.875, 0.5, 0.875, 0.5, 0.875, 1.0, 0.75, 1.0, 0.75, 0.5, 0.75, 0.5, 0.75, 1.0, 0.625, 1.0, 0.625, 0.5, 0.625, 0.5, 0.625, 1.0, 0.5, 1.0, 0.5, 0.5, 0.5, 0.5, 0.5, 1.0, 0.375, 1.0, 0.375, 0.5, 0.375, 0.5, 0.375, 1.0, 0.25, 1.0, 0.25, 0.5, 0.4197, 0.4197, 0.25, 0.49, 0.08029, 0.4197, 0.01, 0.25, 0.08029, 0.08029, 0.25, 0.01, 0.4197, 0.08029, 0.49, 0.25, 0.25, 0.5, 0.25, 1.0, 0.125, 1.0, 0.125, 0.5, 0.125, 0.5, 0.125, 1.0, 0.0, 1.0, 0.0, 0.5, 0.75, 0.49, 0.9197, 0.4197, 0.99, 0.25, 0.9197, 0.08029, 0.75, 0.01, 0.5803, 0.08029, 0.51, 0.25, 0.5803, 0.4197])
me_cube.materials.append(mat_mat_weapon)
me_cube.materials.append(mat_mat_glove)
me_cube.update()

# ---- objects
ob_wpn_p9 = bpy.data.objects.new('WPN_P9', me_cube)

# ---- transforms, parenting, visibility, modifiers, constraints
ob_wpn_p9.location = (0.0, 0.075, 0.026)

# ---- collection membership
scene.collection.objects.link(ob_wpn_p9)

# ---- scene / render settings (as saved in the file)
scene.frame_start = 1; scene.frame_end = 250; scene.frame_set(1)
scene.render.engine = 'BLENDER_EEVEE_NEXT'
scene.render.bake_bias = 0.0
scene.render.bake_samples = 0
scene.render.compositor_device = 'GPU'
scene.eevee.use_volume_custom_range = False
scene.eevee.fast_gi_thickness_near = 0.1
scene.eevee.fast_gi_thickness_far = 0.0
scene.eevee.ray_tracing_options.screen_trace_thickness = 0.1
bpy.context.view_layer.update()

# ---- added for rendering (the .blend has no active camera and no usable light): camera, sun + grey world if the file has none
cam_auto = bpy.data.cameras.new('AutoCamera')
cam_auto.lens = 50.0
cam_auto.sensor_width = 36.0
cam_auto.clip_end = 1000.0
ob_auto_camera = bpy.data.objects.new('AutoCamera', cam_auto)
scene.collection.objects.link(ob_auto_camera)
ob_auto_camera.location = (0.761775, -1.03632, 0.483371)
ob_auto_camera.rotation_euler = (1.09748, -7.21219e-08, 0.694738)
scene.camera = ob_auto_camera
light_auto_sun = bpy.data.lights.new('AutoSun', 'SUN')
light_auto_sun.energy = 3.0
light_auto_sun.angle = 0.0523599
ob_auto_sun = bpy.data.objects.new('AutoSun', light_auto_sun)
scene.collection.objects.link(ob_auto_sun)
ob_auto_sun.rotation_euler = (0.872665, 0.174533, 0.523599)
if scene.world is None:
    world_auto = bpy.data.worlds.new('AutoWorld')
    world_auto.color = (0.3, 0.3, 0.3)
    scene.world = world_auto
bpy.context.view_layer.update()
